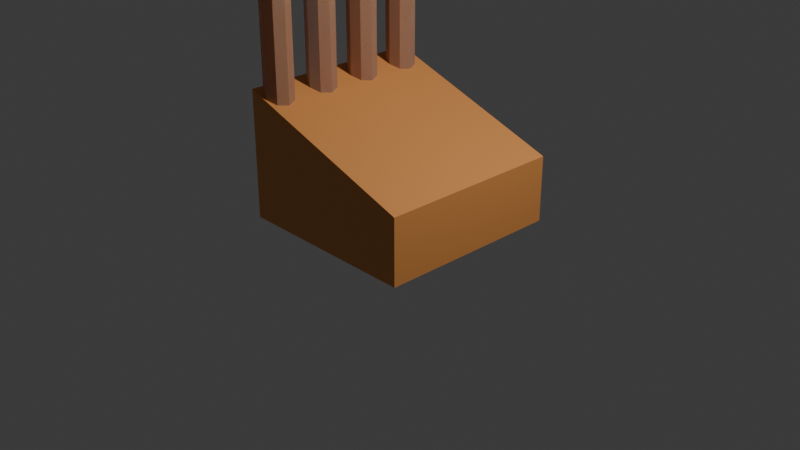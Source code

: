 # Source: factory.blend  (saved by Blender 4.2.66; exported with 4.5.12 LTS)
import bpy
from mathutils import Matrix  # noqa: F401  (used for matrix-valued properties, if any)

bpy.ops.wm.read_factory_settings(use_empty=True)
scene = bpy.context.scene
scene.name = 'Scene'

# ---- collections
col_collection = bpy.data.collections.new('Collection'); scene.collection.children.link(col_collection)

# ---- materials (node trees are filled in below, after node groups)
mat_factory = bpy.data.materials.new('Factory')
mat_factory.alpha_threshold = 0.0
mat_factory.use_transparent_shadow = False
mat_factory.roughness = 0.5
mat_factory.line_color = (0.0, 0.0, 0.0, 1.0)

# ---- material node trees
mat_factory.use_nodes = True; mat_factory.node_tree.nodes.clear()
_N = mat_factory.node_tree.nodes; _L = mat_factory.node_tree.links
n0 = _N.new('ShaderNodeOutputMaterial'); n0.name = 'Material Output'; n0.location = (300, 300)
n1 = _N.new('ShaderNodeBsdfPrincipled'); n1.name = 'Principled BSDF'; n1.location = (10, 300)
n1.inputs[0].default_value = (0.8004, 0.3252, 0.09009, 1.0)
n1.inputs[3].default_value = 1.45
_L.new(n1.outputs[0], n0.inputs[0])
n0.is_active_output = True

# ---- world
world_world = bpy.data.worlds.new('World'); scene.world = world_world
world_world.use_nodes = True; world_world.node_tree.nodes.clear()
_N = world_world.node_tree.nodes; _L = world_world.node_tree.links
n0 = _N.new('ShaderNodeOutputWorld'); n0.name = 'World Output'; n0.location = (300, 300)
n1 = _N.new('ShaderNodeBackground'); n1.name = 'Background'; n1.location = (10, 300)
n1.inputs[0].default_value = (0.05088, 0.05088, 0.05088, 1.0)
_L.new(n1.outputs[0], n0.inputs[0])
n0.is_active_output = True
world_world.color = (0.05088, 0.05088, 0.05088)
world_world.sun_shadow_jitter_overblur = 0.0

# ---- cameras
cam_camera = bpy.data.cameras.new('Camera')
cam_camera.clip_end = 100.0
cam_camera.ortho_scale = 7.314

# ---- lights
light_light = bpy.data.lights.new('Light', 'POINT')
light_light.energy = 1000.0
light_light.shadow_soft_size = 0.1

# ---- meshes
me_cube = bpy.data.meshes.new('Cube')
me_cube.from_pydata([(1.0, 1.0, 0.7025), (1.0, 1.0, 0.0), (1.0, -1.0, 0.7025), (1.0, -1.0, 0.0), (-1.0, 1.0, 1.369), (-1.0, 1.0, 0.0), (-1.0, -1.0, 1.369), (-1.0, -1.0, 0.0)], [], [(0, 4, 6, 2), (3, 2, 6, 7), (7, 6, 4, 5), (5, 1, 3, 7), (1, 0, 2, 3), (5, 4, 0, 1)])
_uv = me_cube.uv_layers.new(name='UVMap')
_uv.uv.foreach_set('vector', [0.625, 0.5, 0.875, 0.5, 0.875, 0.75, 0.625, 0.75, 0.375, 0.75, 0.625, 0.75, 0.625, 1.0, 0.375, 1.0, 0.375, 0.0, 0.625, 0.0, 0.625, 0.25, 0.375, 0.25, 0.125, 0.5, 0.375, 0.5, 0.375, 0.75, 0.125, 0.75, 0.375, 0.5, 0.625, 0.5, 0.625, 0.75, 0.375, 0.75, 0.375, 0.25, 0.625, 0.25, 0.625, 0.5, 0.375, 0.5])
me_cube.materials.append(mat_factory)
me_cube.use_mirror_vertex_groups = False
me_cube.update()
me_cylinder = bpy.data.meshes.new('Cylinder')
me_cylinder.from_pydata([(5.871e-10, -0.5932, -0.6832), (5.871e-10, -0.5932, 1.317), (0.1078, -0.6378, -0.6832), (0.1078, -0.6378, 1.317), (0.1525, -0.7457, -0.6832), (0.1525, -0.7457, 1.317), (0.1078, -0.8535, -0.6832), (0.1078, -0.8535, 1.317), (5.871e-10, -0.8981, -0.6832), (5.871e-10, -0.8981, 1.317), (-0.1078, -0.8535, -0.6832), (-0.1078, -0.8535, 1.317), (-0.1525, -0.7457, -0.6832), (-0.1525, -0.7457, 1.317), (-0.1078, -0.6378, -0.6832), (-0.1078, -0.6378, 1.317)], [], [(0, 1, 3, 2), (2, 3, 5, 4), (4, 5, 7, 6), (6, 7, 9, 8), (8, 9, 11, 10), (10, 11, 13, 12), (3, 1, 15, 13, 11, 9, 7, 5), (12, 13, 15, 14), (14, 15, 1, 0), (0, 2, 4, 6, 8, 10, 12, 14)])
_uv = me_cylinder.uv_layers.new(name='UVMap')
_uv.uv.foreach_set('vector', [1.0, 0.5, 1.0, 1.0, 0.875, 1.0, 0.875, 0.5, 0.875, 0.5, 0.875, 1.0, 0.75, 1.0, 0.75, 0.5, 0.75, 0.5, 0.75, 1.0, 0.625, 1.0, 0.625, 0.5, 0.625, 0.5, 0.625, 1.0, 0.5, 1.0, 0.5, 0.5, 0.5, 0.5, 0.5, 1.0, 0.375, 1.0, 0.375, 0.5, 0.375, 0.5, 0.375, 1.0, 0.25, 1.0, 0.25, 0.5, 0.4197, 0.4197, 0.25, 0.49, 0.08029, 0.4197, 0.01, 0.25, 0.08029, 0.08029, 0.25, 0.01, 0.4197, 0.08029, 0.49, 0.25, 0.25, 0.5, 0.25, 1.0, 0.125, 1.0, 0.125, 0.5, 0.125, 0.5, 0.125, 1.0, 0.0, 1.0, 0.0, 0.5, 0.75, 0.49, 0.9197, 0.4197, 0.99, 0.25, 0.9197, 0.08029, 0.75, 0.01, 0.5803, 0.08029, 0.51, 0.25, 0.5803, 0.4197])
me_cylinder.update()

# ---- objects
ob_factory = bpy.data.objects.new('Factory', me_cube)
ob_light = bpy.data.objects.new('Light', light_light)
ob_camera = bpy.data.objects.new('Camera', cam_camera)
ob_cylinder = bpy.data.objects.new('Cylinder', me_cylinder)
ob_empty = bpy.data.objects.new('Empty', None)

# ---- transforms, parenting, visibility, modifiers, constraints
ob_factory.location = (0.0, 0.0, 0.0)
ob_factory.lock_rotations_4d = False
ob_factory.empty_display_type = 'ARROWS'
ob_factory.lineart.crease_threshold = 0.0
_m = ob_factory.modifiers.new('Boolean', 'BOOLEAN')
_m.object = ob_cylinder
_m.operation = 'UNION'
ob_light.location = (4.076, 1.005, 5.904)
ob_light.rotation_euler = (0.6503, 0.05522, 1.866)
ob_light.lock_rotations_4d = False
ob_light.empty_display_type = 'ARROWS'
ob_light.color = (0.0, 0.0, 0.0, 0.0)
ob_light.lineart.crease_threshold = 0.0
ob_camera.location = (7.359, -6.926, 4.958)
ob_camera.rotation_euler = (1.109, 0.0, 0.8149)
ob_camera.lock_rotations_4d = False
ob_camera.empty_display_type = 'ARROWS'
ob_camera.color = (0.0, 0.0, 0.0, 0.0)
ob_camera.display_type = 'WIRE'
ob_camera.lineart.crease_threshold = 0.0
ob_cylinder.location = (-0.7998, 1.514, 1.068)
_m = ob_cylinder.modifiers.new('Array', 'ARRAY')
_m.count = 4
_m.use_relative_offset = False
_m.use_object_offset = True
_m.offset_object = ob_empty
ob_empty.location = (-0.7998, 0.9813, 1.068)

# ---- collection membership
col_collection.objects.link(ob_factory)
col_collection.objects.link(ob_light)
col_collection.objects.link(ob_camera)
col_collection.objects.link(ob_cylinder)
col_collection.objects.link(ob_empty)

# ---- scene / render settings (as saved in the file)
scene.camera = ob_camera
scene.frame_start = 1; scene.frame_end = 250; scene.frame_set(1)
scene.render.engine = 'BLENDER_EEVEE_NEXT'
bpy.context.view_layer.update()
